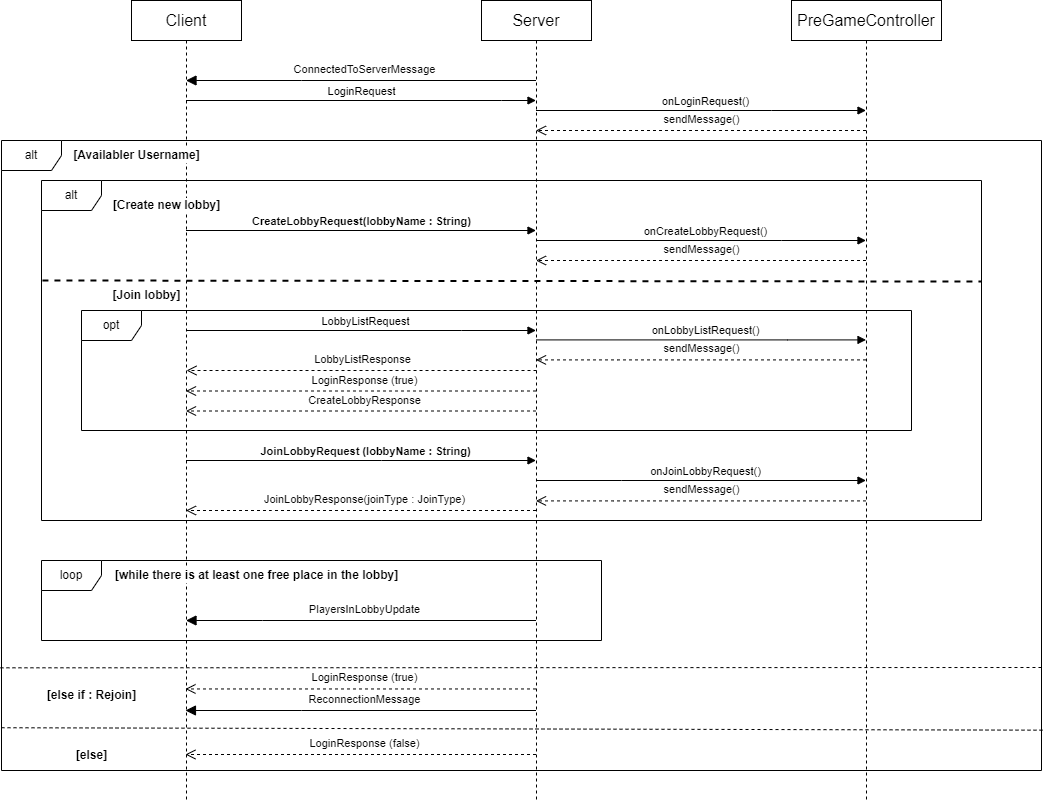

The diagram above was exported from draw.io. Its source (the exported page's mxGraphModel, read from the mxfile embedded in the PNG):
<mxGraphModel dx="772" dy="614" grid="1" gridSize="10" guides="1" tooltips="1" connect="1" arrows="1" fold="1" page="1" pageScale="1" pageWidth="827" pageHeight="1169" math="0" shadow="0">
  <root>
    <mxCell id="0" />
    <mxCell id="1" parent="0" />
    <mxCell id="l8pV8k5_uUXK4S9wxUd8-1" value="alt" style="shape=umlFrame;whiteSpace=wrap;html=1;pointerEvents=0;" parent="1" vertex="1">
      <mxGeometry x="40" y="170" width="1040" height="630" as="geometry" />
    </mxCell>
    <mxCell id="l8pV8k5_uUXK4S9wxUd8-2" value="Client" style="html=1;whiteSpace=wrap;fontSize=16;" parent="1" vertex="1">
      <mxGeometry x="170" y="30" width="110" height="40" as="geometry" />
    </mxCell>
    <mxCell id="l8pV8k5_uUXK4S9wxUd8-3" value="Server" style="html=1;whiteSpace=wrap;fontSize=16;" parent="1" vertex="1">
      <mxGeometry x="520" y="30" width="110" height="40" as="geometry" />
    </mxCell>
    <mxCell id="l8pV8k5_uUXK4S9wxUd8-4" value="" style="shape=umlLifeline;perimeter=lifelinePerimeter;whiteSpace=wrap;html=1;container=1;dropTarget=0;collapsible=0;recursiveResize=0;outlineConnect=0;portConstraint=eastwest;newEdgeStyle={&quot;edgeStyle&quot;:&quot;elbowEdgeStyle&quot;,&quot;elbow&quot;:&quot;vertical&quot;,&quot;curved&quot;:0,&quot;rounded&quot;:0};participant=umlActor;size=0;" parent="1" vertex="1">
      <mxGeometry x="215" y="70" width="20" height="760" as="geometry" />
    </mxCell>
    <mxCell id="l8pV8k5_uUXK4S9wxUd8-5" value="" style="shape=umlLifeline;perimeter=lifelinePerimeter;whiteSpace=wrap;html=1;container=1;dropTarget=0;collapsible=0;recursiveResize=0;outlineConnect=0;portConstraint=eastwest;newEdgeStyle={&quot;edgeStyle&quot;:&quot;elbowEdgeStyle&quot;,&quot;elbow&quot;:&quot;vertical&quot;,&quot;curved&quot;:0,&quot;rounded&quot;:0};participant=umlActor;size=0;" parent="1" vertex="1">
      <mxGeometry x="565" y="70" width="20" height="760" as="geometry" />
    </mxCell>
    <mxCell id="l8pV8k5_uUXK4S9wxUd8-6" value="&lt;div style=&quot;color: rgb(8, 8, 8);&quot;&gt;&lt;pre style=&quot;&quot;&gt;&lt;font face=&quot;Helvetica&quot;&gt;ConnectedToServerMessage&lt;/font&gt;&lt;/pre&gt;&lt;/div&gt;" style="html=1;verticalAlign=bottom;endArrow=block;endSize=8;edgeStyle=elbowEdgeStyle;elbow=vertical;curved=0;rounded=0;labelBackgroundColor=none;endFill=1;" parent="1" source="l8pV8k5_uUXK4S9wxUd8-5" target="l8pV8k5_uUXK4S9wxUd8-4" edge="1">
      <mxGeometry x="-0.0141" y="10" relative="1" as="geometry">
        <mxPoint x="470" y="110" as="sourcePoint" />
        <mxPoint x="240" y="110" as="targetPoint" />
        <Array as="points">
          <mxPoint x="340" y="110" />
        </Array>
        <mxPoint x="1" as="offset" />
      </mxGeometry>
    </mxCell>
    <mxCell id="l8pV8k5_uUXK4S9wxUd8-7" value="LoginRequest" style="html=1;verticalAlign=bottom;endArrow=block;edgeStyle=elbowEdgeStyle;elbow=vertical;curved=0;rounded=0;" parent="1" source="l8pV8k5_uUXK4S9wxUd8-4" target="l8pV8k5_uUXK4S9wxUd8-5" edge="1">
      <mxGeometry width="80" relative="1" as="geometry">
        <mxPoint x="340" y="280" as="sourcePoint" />
        <mxPoint x="420" y="280" as="targetPoint" />
        <Array as="points">
          <mxPoint x="540" y="130" />
          <mxPoint x="400" y="140" />
        </Array>
      </mxGeometry>
    </mxCell>
    <mxCell id="l8pV8k5_uUXK4S9wxUd8-9" value="[Availabler Username]" style="text;html=1;align=center;verticalAlign=middle;resizable=0;points=[];autosize=1;strokeColor=none;fillColor=none;fontStyle=1;labelBackgroundColor=default;" parent="1" vertex="1">
      <mxGeometry x="100" y="170" width="150" height="30" as="geometry" />
    </mxCell>
    <mxCell id="l8pV8k5_uUXK4S9wxUd8-10" value="[else if : Rejoin]" style="text;html=1;align=center;verticalAlign=middle;resizable=0;points=[];autosize=1;strokeColor=none;fillColor=none;fontStyle=1" parent="1" vertex="1">
      <mxGeometry x="75" y="710" width="110" height="30" as="geometry" />
    </mxCell>
    <mxCell id="l8pV8k5_uUXK4S9wxUd8-11" value="&lt;div style=&quot;color: rgb(8, 8, 8);&quot;&gt;&lt;pre style=&quot;&quot;&gt;&lt;font face=&quot;Helvetica&quot;&gt;LoginResponse (true)&lt;/font&gt;&lt;/pre&gt;&lt;/div&gt;" style="html=1;verticalAlign=bottom;endArrow=open;dashed=1;endSize=8;edgeStyle=elbowEdgeStyle;elbow=vertical;curved=0;rounded=0;labelBackgroundColor=none;" parent="1" edge="1">
      <mxGeometry x="-0.0165" y="10" relative="1" as="geometry">
        <mxPoint x="574.5" y="420.5" as="sourcePoint" />
        <mxPoint x="224.5" y="420.5" as="targetPoint" />
        <Array as="points">
          <mxPoint x="560" y="420.5" />
          <mxPoint x="570" y="190.5" />
          <mxPoint x="335" y="170.5" />
        </Array>
        <mxPoint as="offset" />
      </mxGeometry>
    </mxCell>
    <mxCell id="l8pV8k5_uUXK4S9wxUd8-13" value="&lt;div style=&quot;color: rgb(8, 8, 8);&quot;&gt;&lt;pre style=&quot;&quot;&gt;&lt;font face=&quot;Helvetica&quot;&gt;LoginResponse (true)&lt;/font&gt;&lt;/pre&gt;&lt;/div&gt;" style="html=1;verticalAlign=bottom;endArrow=open;dashed=1;endSize=8;edgeStyle=elbowEdgeStyle;elbow=vertical;curved=0;rounded=0;labelBackgroundColor=none;" parent="1" source="l8pV8k5_uUXK4S9wxUd8-5" edge="1">
      <mxGeometry x="-0.0165" y="10" relative="1" as="geometry">
        <mxPoint x="649.4999999999998" y="718.46" as="sourcePoint" />
        <mxPoint x="223.96153846153857" y="718.46" as="targetPoint" />
        <Array as="points">
          <mxPoint x="280" y="718.46" />
          <mxPoint x="310" y="728.46" />
          <mxPoint x="550" y="698.46" />
          <mxPoint x="300" y="678.46" />
        </Array>
        <mxPoint as="offset" />
      </mxGeometry>
    </mxCell>
    <mxCell id="l8pV8k5_uUXK4S9wxUd8-15" value="" style="endArrow=none;dashed=1;html=1;rounded=0;exitX=-0.001;exitY=0.837;exitDx=0;exitDy=0;exitPerimeter=0;" parent="1" source="l8pV8k5_uUXK4S9wxUd8-1" edge="1">
      <mxGeometry width="50" height="50" relative="1" as="geometry">
        <mxPoint x="30" y="890" as="sourcePoint" />
        <mxPoint x="1080" y="697" as="targetPoint" />
      </mxGeometry>
    </mxCell>
    <mxCell id="l8pV8k5_uUXK4S9wxUd8-16" value="" style="endArrow=none;dashed=1;html=1;rounded=0;entryX=1.003;entryY=0.936;entryDx=0;entryDy=0;entryPerimeter=0;exitX=0;exitY=0.953;exitDx=0;exitDy=0;exitPerimeter=0;" parent="1" target="l8pV8k5_uUXK4S9wxUd8-1" edge="1">
      <mxGeometry width="50" height="50" relative="1" as="geometry">
        <mxPoint x="40" y="757.2299999999998" as="sourcePoint" />
        <mxPoint x="761.4399999999998" y="759.0499999999997" as="targetPoint" />
      </mxGeometry>
    </mxCell>
    <mxCell id="l8pV8k5_uUXK4S9wxUd8-17" value="[else]" style="text;html=1;align=center;verticalAlign=middle;resizable=0;points=[];autosize=1;strokeColor=none;fillColor=none;fontStyle=1" parent="1" vertex="1">
      <mxGeometry x="105" y="770" width="50" height="30" as="geometry" />
    </mxCell>
    <mxCell id="l8pV8k5_uUXK4S9wxUd8-19" value="&lt;div style=&quot;color: rgb(8, 8, 8);&quot;&gt;&lt;pre style=&quot;&quot;&gt;&lt;font face=&quot;Helvetica&quot;&gt;LoginResponse (false)&lt;/font&gt;&lt;/pre&gt;&lt;/div&gt;" style="html=1;verticalAlign=bottom;endArrow=open;dashed=1;endSize=8;edgeStyle=elbowEdgeStyle;elbow=vertical;curved=0;rounded=0;labelBackgroundColor=none;" parent="1" source="l8pV8k5_uUXK4S9wxUd8-5" edge="1">
      <mxGeometry x="-0.0165" y="10" relative="1" as="geometry">
        <mxPoint x="649.4999999999998" y="784.0000000000002" as="sourcePoint" />
        <mxPoint x="223.96153846153857" y="784.0000000000002" as="targetPoint" />
        <Array as="points">
          <mxPoint x="280" y="784" />
          <mxPoint x="301" y="794.23" />
          <mxPoint x="541" y="764.23" />
          <mxPoint x="291" y="744.23" />
        </Array>
        <mxPoint as="offset" />
      </mxGeometry>
    </mxCell>
    <mxCell id="l8pV8k5_uUXK4S9wxUd8-20" value="alt" style="shape=umlFrame;whiteSpace=wrap;html=1;pointerEvents=0;" parent="1" vertex="1">
      <mxGeometry x="80" y="210" width="940" height="340" as="geometry" />
    </mxCell>
    <mxCell id="l8pV8k5_uUXK4S9wxUd8-21" value="[Create new lobby]" style="text;html=1;align=center;verticalAlign=middle;resizable=0;points=[];autosize=1;strokeColor=none;fillColor=none;fontStyle=1;labelBackgroundColor=default;" parent="1" vertex="1">
      <mxGeometry x="140" y="220" width="130" height="30" as="geometry" />
    </mxCell>
    <mxCell id="l8pV8k5_uUXK4S9wxUd8-22" value="" style="endArrow=none;dashed=1;html=1;rounded=0;fontStyle=0;strokeWidth=2;exitX=0.001;exitY=0.33;exitDx=0;exitDy=0;exitPerimeter=0;entryX=1;entryY=0.333;entryDx=0;entryDy=0;entryPerimeter=0;" parent="1" edge="1">
      <mxGeometry width="50" height="50" relative="1" as="geometry">
        <mxPoint x="80.94000000000005" y="310.00000000000006" as="sourcePoint" />
        <mxPoint x="1020" y="311.02000000000004" as="targetPoint" />
      </mxGeometry>
    </mxCell>
    <mxCell id="l8pV8k5_uUXK4S9wxUd8-23" value="[Join lobby]" style="text;html=1;align=center;verticalAlign=middle;resizable=0;points=[];autosize=1;strokeColor=none;fillColor=none;fontStyle=1" parent="1" vertex="1">
      <mxGeometry x="140" y="310" width="90" height="30" as="geometry" />
    </mxCell>
    <mxCell id="l8pV8k5_uUXK4S9wxUd8-24" value="CreateLobbyRequest(lobbyName : String)" style="html=1;verticalAlign=bottom;endArrow=block;edgeStyle=elbowEdgeStyle;elbow=vertical;curved=0;rounded=0;fontStyle=1" parent="1" source="l8pV8k5_uUXK4S9wxUd8-4" target="l8pV8k5_uUXK4S9wxUd8-5" edge="1">
      <mxGeometry x="-0.0022" width="80" relative="1" as="geometry">
        <mxPoint x="220" y="260" as="sourcePoint" />
        <mxPoint x="570" y="260" as="targetPoint" />
        <Array as="points">
          <mxPoint x="315.5" y="260" />
          <mxPoint x="515.5" y="250" />
          <mxPoint x="481.5" y="270" />
        </Array>
        <mxPoint as="offset" />
      </mxGeometry>
    </mxCell>
    <mxCell id="l8pV8k5_uUXK4S9wxUd8-33" value="&lt;div style=&quot;color: rgb(8, 8, 8);&quot;&gt;&lt;pre style=&quot;&quot;&gt;&lt;font face=&quot;Helvetica&quot;&gt;CreateLobbyResponse&lt;/font&gt;&lt;/pre&gt;&lt;/div&gt;" style="html=1;verticalAlign=bottom;endArrow=open;dashed=1;endSize=8;edgeStyle=elbowEdgeStyle;elbow=vertical;curved=0;rounded=0;labelBackgroundColor=none;" parent="1" edge="1">
      <mxGeometry x="-0.0165" y="10" relative="1" as="geometry">
        <mxPoint x="574.5" y="440.5" as="sourcePoint" />
        <mxPoint x="224.5" y="440.5" as="targetPoint" />
        <Array as="points">
          <mxPoint x="510" y="440.5" />
          <mxPoint x="580" y="290.5" />
          <mxPoint x="346" y="320.5" />
        </Array>
        <mxPoint as="offset" />
      </mxGeometry>
    </mxCell>
    <mxCell id="l8pV8k5_uUXK4S9wxUd8-35" value="opt" style="shape=umlFrame;whiteSpace=wrap;html=1;pointerEvents=0;" parent="1" vertex="1">
      <mxGeometry x="120" y="340" width="830" height="120" as="geometry" />
    </mxCell>
    <mxCell id="l8pV8k5_uUXK4S9wxUd8-36" value="LobbyListRequest" style="html=1;verticalAlign=bottom;endArrow=block;edgeStyle=elbowEdgeStyle;elbow=vertical;curved=0;rounded=0;" parent="1" edge="1">
      <mxGeometry x="0.0154" width="80" relative="1" as="geometry">
        <mxPoint x="224.5" y="360" as="sourcePoint" />
        <mxPoint x="574.5" y="360" as="targetPoint" />
        <Array as="points">
          <mxPoint x="500" y="360" />
          <mxPoint x="540" y="370" />
          <mxPoint x="310" y="380" />
          <mxPoint x="330" y="460" />
          <mxPoint x="540" y="480" />
          <mxPoint x="460" y="490" />
          <mxPoint x="531" y="500" />
          <mxPoint x="497" y="520" />
        </Array>
        <mxPoint x="1" as="offset" />
      </mxGeometry>
    </mxCell>
    <mxCell id="l8pV8k5_uUXK4S9wxUd8-39" value="&lt;div style=&quot;color: rgb(8, 8, 8);&quot;&gt;&lt;pre style=&quot;&quot;&gt;&lt;font face=&quot;Helvetica&quot;&gt;LobbyListResponse&lt;/font&gt;&lt;/pre&gt;&lt;/div&gt;" style="html=1;verticalAlign=bottom;endArrow=open;dashed=1;endSize=8;edgeStyle=elbowEdgeStyle;elbow=vertical;curved=0;rounded=0;labelBackgroundColor=none;" parent="1" edge="1">
      <mxGeometry x="-0.0029" y="10" relative="1" as="geometry">
        <mxPoint x="575" y="400" as="sourcePoint" />
        <mxPoint x="225" y="400" as="targetPoint" />
        <Array as="points">
          <mxPoint x="520.5" y="400" />
          <mxPoint x="510.5" y="410" />
          <mxPoint x="300.5" y="420" />
          <mxPoint x="320.5" y="530" />
        </Array>
        <mxPoint as="offset" />
      </mxGeometry>
    </mxCell>
    <mxCell id="l8pV8k5_uUXK4S9wxUd8-40" value="JoinLobbyRequest (lobbyName : String)" style="html=1;verticalAlign=bottom;endArrow=block;edgeStyle=elbowEdgeStyle;elbow=vertical;curved=0;rounded=0;fontStyle=1" parent="1" edge="1">
      <mxGeometry x="0.0154" width="80" relative="1" as="geometry">
        <mxPoint x="224.5" y="490" as="sourcePoint" />
        <mxPoint x="574.5" y="490" as="targetPoint" />
        <Array as="points">
          <mxPoint x="420" y="490" />
          <mxPoint x="540" y="610" />
          <mxPoint x="666" y="650" />
          <mxPoint x="586" y="660" />
          <mxPoint x="657" y="670" />
          <mxPoint x="623" y="690" />
        </Array>
        <mxPoint x="1" as="offset" />
      </mxGeometry>
    </mxCell>
    <mxCell id="l8pV8k5_uUXK4S9wxUd8-41" value="&lt;div style=&quot;color: rgb(8, 8, 8);&quot;&gt;&lt;pre style=&quot;&quot;&gt;&lt;font face=&quot;Helvetica&quot;&gt;JoinLobbyResponse(joinType : JoinType)&lt;/font&gt;&lt;/pre&gt;&lt;/div&gt;" style="html=1;verticalAlign=bottom;endArrow=open;dashed=1;endSize=8;edgeStyle=elbowEdgeStyle;elbow=vertical;curved=0;rounded=0;labelBackgroundColor=none;" parent="1" edge="1">
      <mxGeometry x="-0.0165" y="10" relative="1" as="geometry">
        <mxPoint x="574.5" y="540" as="sourcePoint" />
        <mxPoint x="224.5" y="540" as="targetPoint" />
        <Array as="points">
          <mxPoint x="310" y="540" />
          <mxPoint x="580" y="690" />
          <mxPoint x="520" y="680" />
          <mxPoint x="590" y="690" />
          <mxPoint x="550" y="680" />
          <mxPoint x="310" y="720" />
          <mxPoint x="570" y="660" />
          <mxPoint x="390" y="670" />
        </Array>
        <mxPoint as="offset" />
      </mxGeometry>
    </mxCell>
    <mxCell id="l8pV8k5_uUXK4S9wxUd8-42" value="&lt;div style=&quot;color: rgb(8, 8, 8);&quot;&gt;&lt;pre style=&quot;&quot;&gt;&lt;font face=&quot;Helvetica&quot;&gt;ReconnectionMessage&lt;/font&gt;&lt;/pre&gt;&lt;/div&gt;" style="html=1;verticalAlign=bottom;endArrow=block;endSize=8;edgeStyle=elbowEdgeStyle;elbow=vertical;curved=0;rounded=0;labelBackgroundColor=none;endFill=1;" parent="1" source="l8pV8k5_uUXK4S9wxUd8-5" edge="1">
      <mxGeometry x="-0.0178" y="10" relative="1" as="geometry">
        <mxPoint x="650.94" y="740" as="sourcePoint" />
        <mxPoint x="223.96153846153857" y="740" as="targetPoint" />
        <Array as="points">
          <mxPoint x="340" y="740" />
          <mxPoint x="550" y="740" />
          <mxPoint x="530" y="750" />
          <mxPoint x="620" y="740" />
          <mxPoint x="520" y="750" />
          <mxPoint x="520" y="740" />
          <mxPoint x="130.50000000000023" y="730" />
          <mxPoint x="160.50000000000023" y="740" />
          <mxPoint x="400.5000000000002" y="710" />
          <mxPoint x="150.50000000000023" y="690" />
        </Array>
        <mxPoint as="offset" />
      </mxGeometry>
    </mxCell>
    <mxCell id="l8pV8k5_uUXK4S9wxUd8-48" value="loop" style="shape=umlFrame;whiteSpace=wrap;html=1;pointerEvents=0;" parent="1" vertex="1">
      <mxGeometry x="80" y="590" width="560" height="80" as="geometry" />
    </mxCell>
    <mxCell id="l8pV8k5_uUXK4S9wxUd8-49" value="[while there is at least one free place in the lobby]" style="text;html=1;align=center;verticalAlign=middle;resizable=0;points=[];autosize=1;strokeColor=none;fillColor=none;fontStyle=1;labelBackgroundColor=default;" parent="1" vertex="1">
      <mxGeometry x="140" y="590" width="310" height="30" as="geometry" />
    </mxCell>
    <mxCell id="l8pV8k5_uUXK4S9wxUd8-52" value="&lt;div style=&quot;color: rgb(8, 8, 8);&quot;&gt;&lt;pre style=&quot;&quot;&gt;&lt;font face=&quot;Helvetica&quot;&gt;PlayersInLobbyUpdate&lt;/font&gt;&lt;/pre&gt;&lt;/div&gt;" style="html=1;verticalAlign=bottom;endArrow=block;endSize=8;edgeStyle=elbowEdgeStyle;elbow=vertical;curved=0;rounded=0;labelBackgroundColor=none;endFill=1;" parent="1" source="l8pV8k5_uUXK4S9wxUd8-5" edge="1">
      <mxGeometry x="-0.0166" y="10" relative="1" as="geometry">
        <mxPoint x="649.5" y="650" as="sourcePoint" />
        <mxPoint x="224.5" y="650" as="targetPoint" />
        <Array as="points">
          <mxPoint x="301" y="650" />
          <mxPoint x="72" y="660" />
          <mxPoint x="142" y="670" />
          <mxPoint x="102" y="660" />
          <mxPoint x="-138" y="700" />
          <mxPoint x="122" y="640" />
          <mxPoint x="-58" y="650" />
        </Array>
        <mxPoint as="offset" />
      </mxGeometry>
    </mxCell>
    <mxCell id="aZD7jFiFMmBxEBJe1asT-1" value="PreGameController" style="html=1;whiteSpace=wrap;fontSize=16;" parent="1" vertex="1">
      <mxGeometry x="830" y="30" width="150" height="40" as="geometry" />
    </mxCell>
    <mxCell id="aZD7jFiFMmBxEBJe1asT-2" value="" style="shape=umlLifeline;perimeter=lifelinePerimeter;whiteSpace=wrap;html=1;container=1;dropTarget=0;collapsible=0;recursiveResize=0;outlineConnect=0;portConstraint=eastwest;newEdgeStyle={&quot;edgeStyle&quot;:&quot;elbowEdgeStyle&quot;,&quot;elbow&quot;:&quot;vertical&quot;,&quot;curved&quot;:0,&quot;rounded&quot;:0};participant=umlActor;size=0;" parent="1" vertex="1">
      <mxGeometry x="895" y="70" width="20" height="760" as="geometry" />
    </mxCell>
    <mxCell id="aZD7jFiFMmBxEBJe1asT-3" value="onLoginRequest()" style="html=1;verticalAlign=bottom;endArrow=block;edgeStyle=elbowEdgeStyle;elbow=vertical;curved=0;rounded=0;" parent="1" source="l8pV8k5_uUXK4S9wxUd8-5" target="aZD7jFiFMmBxEBJe1asT-2" edge="1">
      <mxGeometry x="0.0232" width="80" relative="1" as="geometry">
        <mxPoint x="565" y="160" as="sourcePoint" />
        <mxPoint x="895" y="160" as="targetPoint" />
        <Array as="points">
          <mxPoint x="810" y="140" />
          <mxPoint x="540.5" y="170" />
          <mxPoint x="310.5" y="180" />
          <mxPoint x="330.5" y="260" />
          <mxPoint x="540.5" y="280" />
          <mxPoint x="460.5" y="290" />
          <mxPoint x="531.5" y="300" />
          <mxPoint x="497.5" y="320" />
        </Array>
        <mxPoint as="offset" />
      </mxGeometry>
    </mxCell>
    <mxCell id="aZD7jFiFMmBxEBJe1asT-5" value="&lt;div style=&quot;color: rgb(8, 8, 8);&quot;&gt;&lt;pre style=&quot;&quot;&gt;&lt;font face=&quot;Helvetica&quot;&gt;sendMessage()&lt;/font&gt;&lt;/pre&gt;&lt;/div&gt;" style="html=1;verticalAlign=bottom;endArrow=open;dashed=1;endSize=8;edgeStyle=elbowEdgeStyle;elbow=vertical;curved=0;rounded=0;labelBackgroundColor=none;" parent="1" edge="1">
      <mxGeometry x="-0.0029" y="10" relative="1" as="geometry">
        <mxPoint x="904.5" y="159.9999999999999" as="sourcePoint" />
        <mxPoint x="574.5" y="159.9999999999999" as="targetPoint" />
        <Array as="points">
          <mxPoint x="740" y="160" />
          <mxPoint x="520.5" y="170" />
          <mxPoint x="310.5" y="180" />
          <mxPoint x="330.5" y="290" />
        </Array>
        <mxPoint as="offset" />
      </mxGeometry>
    </mxCell>
    <mxCell id="aZD7jFiFMmBxEBJe1asT-6" value="onCreateLobbyRequest()" style="html=1;verticalAlign=bottom;endArrow=block;edgeStyle=elbowEdgeStyle;elbow=vertical;curved=0;rounded=0;" parent="1" source="l8pV8k5_uUXK4S9wxUd8-5" target="aZD7jFiFMmBxEBJe1asT-2" edge="1">
      <mxGeometry x="0.0232" width="80" relative="1" as="geometry">
        <mxPoint x="720" y="260" as="sourcePoint" />
        <mxPoint x="1051" y="260" as="targetPoint" />
        <Array as="points">
          <mxPoint x="820" y="270" />
          <mxPoint x="850" y="280" />
          <mxPoint x="820" y="260" />
          <mxPoint x="686.5" y="290" />
          <mxPoint x="456.5" y="300" />
          <mxPoint x="476.5" y="380" />
          <mxPoint x="686.5" y="400" />
          <mxPoint x="606.5" y="410" />
          <mxPoint x="677.5" y="420" />
          <mxPoint x="643.5" y="440" />
        </Array>
        <mxPoint as="offset" />
      </mxGeometry>
    </mxCell>
    <mxCell id="aZD7jFiFMmBxEBJe1asT-7" value="&lt;div style=&quot;color: rgb(8, 8, 8);&quot;&gt;&lt;pre style=&quot;&quot;&gt;&lt;font face=&quot;Helvetica&quot;&gt;sendMessage()&lt;/font&gt;&lt;/pre&gt;&lt;/div&gt;" style="html=1;verticalAlign=bottom;endArrow=open;dashed=1;endSize=8;edgeStyle=elbowEdgeStyle;elbow=vertical;curved=0;rounded=0;labelBackgroundColor=none;" parent="1" source="aZD7jFiFMmBxEBJe1asT-2" target="l8pV8k5_uUXK4S9wxUd8-5" edge="1">
      <mxGeometry x="-0.0029" y="10" relative="1" as="geometry">
        <mxPoint x="760" y="290" as="sourcePoint" />
        <mxPoint x="430" y="290" as="targetPoint" />
        <Array as="points">
          <mxPoint x="650" y="290" />
          <mxPoint x="376" y="300.0000000000001" />
          <mxPoint x="166" y="310.0000000000001" />
          <mxPoint x="186" y="420.0000000000001" />
        </Array>
        <mxPoint as="offset" />
      </mxGeometry>
    </mxCell>
    <mxCell id="aZD7jFiFMmBxEBJe1asT-8" value="onLobbyListRequest()" style="html=1;verticalAlign=bottom;endArrow=block;edgeStyle=elbowEdgeStyle;elbow=vertical;curved=0;rounded=0;" parent="1" source="l8pV8k5_uUXK4S9wxUd8-5" target="aZD7jFiFMmBxEBJe1asT-2" edge="1">
      <mxGeometry x="0.0232" width="80" relative="1" as="geometry">
        <mxPoint x="580" y="369.41" as="sourcePoint" />
        <mxPoint x="911" y="369.41" as="targetPoint" />
        <Array as="points">
          <mxPoint x="826" y="369.41" />
          <mxPoint x="856" y="379.41" />
          <mxPoint x="826" y="359.41" />
          <mxPoint x="692.5" y="389.41" />
          <mxPoint x="462.5" y="399.41" />
          <mxPoint x="482.5" y="479.41" />
          <mxPoint x="692.5" y="499.41" />
          <mxPoint x="612.5" y="509.41" />
          <mxPoint x="683.5" y="519.41" />
          <mxPoint x="649.5" y="539.41" />
        </Array>
        <mxPoint as="offset" />
      </mxGeometry>
    </mxCell>
    <mxCell id="aZD7jFiFMmBxEBJe1asT-9" value="&lt;div style=&quot;color: rgb(8, 8, 8);&quot;&gt;&lt;pre style=&quot;&quot;&gt;&lt;font face=&quot;Helvetica&quot;&gt;sendMessage()&lt;/font&gt;&lt;/pre&gt;&lt;/div&gt;" style="html=1;verticalAlign=bottom;endArrow=open;dashed=1;endSize=8;edgeStyle=elbowEdgeStyle;elbow=vertical;curved=0;rounded=0;labelBackgroundColor=none;" parent="1" source="aZD7jFiFMmBxEBJe1asT-2" target="l8pV8k5_uUXK4S9wxUd8-5" edge="1">
      <mxGeometry x="-0.0029" y="10" relative="1" as="geometry">
        <mxPoint x="911" y="389.41" as="sourcePoint" />
        <mxPoint x="580" y="389.41" as="targetPoint" />
        <Array as="points">
          <mxPoint x="656" y="389.41" />
          <mxPoint x="382" y="399.41000000000014" />
          <mxPoint x="172" y="409.41000000000014" />
          <mxPoint x="192" y="519.4100000000001" />
        </Array>
        <mxPoint as="offset" />
      </mxGeometry>
    </mxCell>
    <mxCell id="aZD7jFiFMmBxEBJe1asT-10" value="onJoinLobbyRequest()" style="html=1;verticalAlign=bottom;endArrow=block;edgeStyle=elbowEdgeStyle;elbow=vertical;curved=0;rounded=0;" parent="1" source="l8pV8k5_uUXK4S9wxUd8-5" target="aZD7jFiFMmBxEBJe1asT-2" edge="1">
      <mxGeometry x="0.0232" width="80" relative="1" as="geometry">
        <mxPoint x="570" y="509.99999999999994" as="sourcePoint" />
        <mxPoint x="910" y="500" as="targetPoint" />
        <Array as="points">
          <mxPoint x="660" y="510" />
          <mxPoint x="852" y="520.41" />
          <mxPoint x="822" y="500.41" />
          <mxPoint x="688.5" y="530.41" />
          <mxPoint x="458.5" y="540.41" />
          <mxPoint x="478.5" y="620.41" />
          <mxPoint x="688.5" y="640.41" />
          <mxPoint x="608.5" y="650.41" />
          <mxPoint x="679.5" y="660.41" />
          <mxPoint x="645.5" y="680.41" />
        </Array>
        <mxPoint as="offset" />
      </mxGeometry>
    </mxCell>
    <mxCell id="aZD7jFiFMmBxEBJe1asT-11" value="&lt;div style=&quot;color: rgb(8, 8, 8);&quot;&gt;&lt;pre style=&quot;&quot;&gt;&lt;font face=&quot;Helvetica&quot;&gt;sendMessage()&lt;/font&gt;&lt;/pre&gt;&lt;/div&gt;" style="html=1;verticalAlign=bottom;endArrow=open;dashed=1;endSize=8;edgeStyle=elbowEdgeStyle;elbow=vertical;curved=0;rounded=0;labelBackgroundColor=none;" parent="1" source="aZD7jFiFMmBxEBJe1asT-2" target="l8pV8k5_uUXK4S9wxUd8-5" edge="1">
      <mxGeometry x="-0.0029" y="10" relative="1" as="geometry">
        <mxPoint x="901" y="529.9999999999999" as="sourcePoint" />
        <mxPoint x="570" y="529.9999999999999" as="targetPoint" />
        <Array as="points">
          <mxPoint x="652" y="530.41" />
          <mxPoint x="378" y="540.4100000000001" />
          <mxPoint x="168" y="550.4100000000001" />
          <mxPoint x="188" y="660.41" />
        </Array>
        <mxPoint as="offset" />
      </mxGeometry>
    </mxCell>
  </root>
</mxGraphModel>